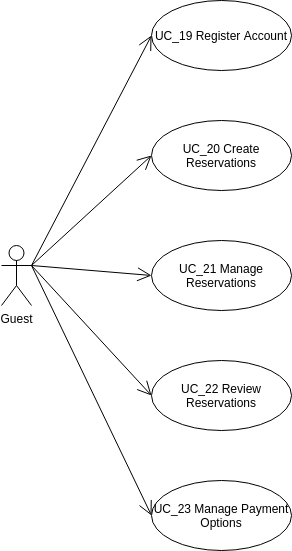

The diagram above was exported from draw.io. Its source (the exported page's mxGraphModel, read from the mxfile embedded in the PNG):
<mxGraphModel dx="1342" dy="849" grid="1" gridSize="10" guides="1" tooltips="1" connect="1" arrows="1" fold="1" page="1" pageScale="1" pageWidth="850" pageHeight="1100" math="0" shadow="0">
  <root>
    <mxCell id="0" />
    <mxCell id="1" parent="0" />
    <mxCell id="dWlFhWWgFGZlVpS33HyZ-2" value="UC_19 Register Account" style="ellipse;whiteSpace=wrap;html=1;" vertex="1" parent="1">
      <mxGeometry x="250" y="40" width="140" height="70" as="geometry" />
    </mxCell>
    <mxCell id="dWlFhWWgFGZlVpS33HyZ-3" value="UC_21 Manage Reservations" style="ellipse;whiteSpace=wrap;html=1;" vertex="1" parent="1">
      <mxGeometry x="250" y="280" width="140" height="70" as="geometry" />
    </mxCell>
    <mxCell id="dWlFhWWgFGZlVpS33HyZ-4" value="UC_20 Create Reservations" style="ellipse;whiteSpace=wrap;html=1;" vertex="1" parent="1">
      <mxGeometry x="250" y="160" width="140" height="70" as="geometry" />
    </mxCell>
    <mxCell id="dWlFhWWgFGZlVpS33HyZ-5" value="Guest" style="shape=umlActor;verticalLabelPosition=bottom;labelBackgroundColor=#ffffff;verticalAlign=top;html=1;" vertex="1" parent="1">
      <mxGeometry x="100" y="285" width="30" height="60" as="geometry" />
    </mxCell>
    <mxCell id="dWlFhWWgFGZlVpS33HyZ-11" value="" style="endArrow=open;endFill=1;endSize=12;html=1;exitX=1;exitY=0.3333333333333333;exitDx=0;exitDy=0;exitPerimeter=0;entryX=0;entryY=0.5;entryDx=0;entryDy=0;" edge="1" parent="1" source="dWlFhWWgFGZlVpS33HyZ-5" target="dWlFhWWgFGZlVpS33HyZ-2">
      <mxGeometry width="160" relative="1" as="geometry">
        <mxPoint x="160" y="150" as="sourcePoint" />
        <mxPoint x="280" y="115" as="targetPoint" />
      </mxGeometry>
    </mxCell>
    <mxCell id="dWlFhWWgFGZlVpS33HyZ-12" value="" style="endArrow=open;endFill=1;endSize=12;html=1;exitX=1;exitY=0.3333333333333333;exitDx=0;exitDy=0;exitPerimeter=0;entryX=0;entryY=0.5;entryDx=0;entryDy=0;" edge="1" parent="1" source="dWlFhWWgFGZlVpS33HyZ-5" target="dWlFhWWgFGZlVpS33HyZ-4">
      <mxGeometry width="160" relative="1" as="geometry">
        <mxPoint x="170" y="160" as="sourcePoint" />
        <mxPoint x="290" y="125" as="targetPoint" />
      </mxGeometry>
    </mxCell>
    <mxCell id="dWlFhWWgFGZlVpS33HyZ-13" value="" style="endArrow=open;endFill=1;endSize=12;html=1;exitX=1;exitY=0.3333333333333333;exitDx=0;exitDy=0;exitPerimeter=0;entryX=0;entryY=0.5;entryDx=0;entryDy=0;" edge="1" parent="1" source="dWlFhWWgFGZlVpS33HyZ-5" target="dWlFhWWgFGZlVpS33HyZ-3">
      <mxGeometry width="160" relative="1" as="geometry">
        <mxPoint x="180" y="170" as="sourcePoint" />
        <mxPoint x="300" y="135" as="targetPoint" />
      </mxGeometry>
    </mxCell>
    <mxCell id="dWlFhWWgFGZlVpS33HyZ-21" value="UC_22 Review Reservations" style="ellipse;whiteSpace=wrap;html=1;" vertex="1" parent="1">
      <mxGeometry x="250" y="400" width="140" height="70" as="geometry" />
    </mxCell>
    <mxCell id="dWlFhWWgFGZlVpS33HyZ-22" value="" style="endArrow=open;endFill=1;endSize=12;html=1;exitX=1;exitY=0.3333333333333333;exitDx=0;exitDy=0;exitPerimeter=0;entryX=0;entryY=0.5;entryDx=0;entryDy=0;" edge="1" parent="1" source="dWlFhWWgFGZlVpS33HyZ-5" target="dWlFhWWgFGZlVpS33HyZ-21">
      <mxGeometry width="160" relative="1" as="geometry">
        <mxPoint x="140" y="330" as="sourcePoint" />
        <mxPoint x="260" y="325" as="targetPoint" />
      </mxGeometry>
    </mxCell>
    <mxCell id="dWlFhWWgFGZlVpS33HyZ-23" value="UC_23 Manage Payment Options" style="ellipse;whiteSpace=wrap;html=1;" vertex="1" parent="1">
      <mxGeometry x="250" y="520" width="140" height="70" as="geometry" />
    </mxCell>
    <mxCell id="dWlFhWWgFGZlVpS33HyZ-24" value="" style="endArrow=open;endFill=1;endSize=12;html=1;entryX=0;entryY=0.5;entryDx=0;entryDy=0;exitX=1;exitY=0.3333333333333333;exitDx=0;exitDy=0;exitPerimeter=0;" edge="1" parent="1" source="dWlFhWWgFGZlVpS33HyZ-5" target="dWlFhWWgFGZlVpS33HyZ-23">
      <mxGeometry width="160" relative="1" as="geometry">
        <mxPoint x="140" y="315" as="sourcePoint" />
        <mxPoint x="260" y="445" as="targetPoint" />
      </mxGeometry>
    </mxCell>
  </root>
</mxGraphModel>